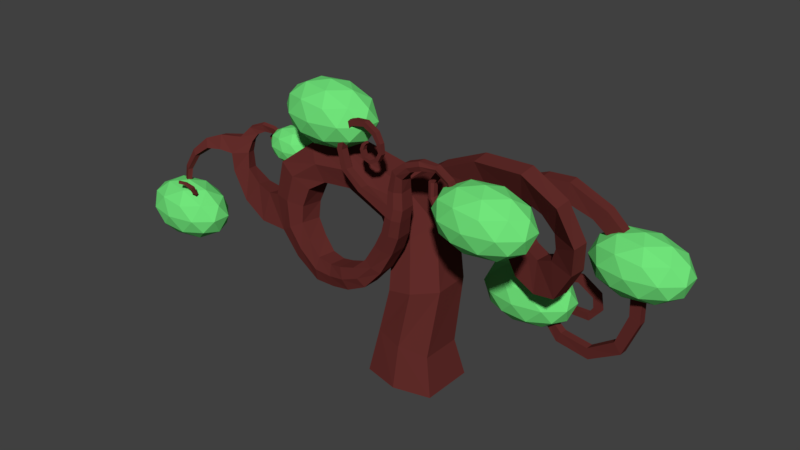 # Source: AlienTree.0.blend  (saved by Blender 2.79.0; exported with 4.5.12 LTS)
import bpy
from mathutils import Matrix  # noqa: F401  (used for matrix-valued properties, if any)

bpy.ops.wm.read_factory_settings(use_empty=True)
scene = bpy.context.scene
scene.name = 'Scene'

# ---- collections
col_collection_2 = bpy.data.collections.new('Collection 2'); scene.collection.children.link(col_collection_2)

# ---- materials (node trees are filled in below, after node groups)
mat_material_001 = bpy.data.materials.new('Material.001')
mat_material_001.alpha_threshold = 0.0
mat_material_001.use_transparent_shadow = False
mat_material_001.diffuse_color = (0.1682, 0.8, 0.2031, 1.0)
mat_material_001.roughness = 0.5
mat_material = bpy.data.materials.new('Material')
mat_material.alpha_threshold = 0.0
mat_material.use_transparent_shadow = False
mat_material.diffuse_color = (0.1282, 0.02655, 0.02388, 1.0)
mat_material.roughness = 0.5

# ---- material node trees

# ---- world
world_world = bpy.data.worlds.new('World'); scene.world = world_world
world_world.color = (0.05088, 0.05088, 0.05088)
world_world.use_sun_shadow = False
world_world.sun_shadow_jitter_overblur = 0.0
world_world.cycles.sampling_method = 'MANUAL'

# ---- meshes
me_icosphere_009 = bpy.data.meshes.new('Icosphere.009')
me_icosphere_009.from_pydata([(0.0, 0.0, -1.0), (0.7236, -0.5257, -0.4472), (-0.2764, -0.8506, -0.4472), (-0.8944, 0.0, -0.4472), (-0.2764, 0.8506, -0.4472), (0.7236, 0.5257, -0.4472), (0.2764, -0.8506, 0.4472), (-0.7236, -0.5257, 0.4472), (-0.7236, 0.5257, 0.4472), (0.2764, 0.8506, 0.4472), (0.8944, 0.0, 0.4472), (0.0, 0.0, 1.0), (-0.1625, -0.5, -0.8507), (0.4253, -0.309, -0.8507), (0.2629, -0.809, -0.5257), (0.8506, 0.0, -0.5257), (0.4253, 0.309, -0.8507), (-0.5257, 0.0, -0.8507), (-0.6882, -0.5, -0.5257), (-0.1625, 0.5, -0.8507), (-0.6882, 0.5, -0.5257), (0.2629, 0.809, -0.5257), (0.9511, -0.309, 0.0), (0.9511, 0.309, 0.0), (0.0, -1.0, 0.0), (0.5878, -0.809, 0.0), (-0.9511, -0.309, 0.0), (-0.5878, -0.809, 0.0), (-0.5878, 0.809, 0.0), (-0.9511, 0.309, 0.0), (0.5878, 0.809, 0.0), (0.0, 1.0, 0.0), (0.6882, -0.5, 0.5257), (-0.2629, -0.809, 0.5257), (-0.8506, 0.0, 0.5257), (-0.2629, 0.809, 0.5257), (0.6882, 0.5, 0.5257), (0.1625, -0.5, 0.8507), (0.5257, 0.0, 0.8507), (-0.4253, -0.309, 0.8507), (-0.4253, 0.309, 0.8507), (0.1625, 0.5, 0.8507)], [], [(0, 13, 12), (1, 13, 15), (0, 12, 17), (0, 17, 19), (0, 19, 16), (1, 15, 22), (2, 14, 24), (3, 18, 26), (4, 20, 28), (5, 21, 30), (1, 22, 25), (2, 24, 27), (3, 26, 29), (4, 28, 31), (5, 30, 23), (6, 32, 37), (7, 33, 39), (8, 34, 40), (9, 35, 41), (10, 36, 38), (38, 41, 11), (38, 36, 41), (36, 9, 41), (41, 40, 11), (41, 35, 40), (35, 8, 40), (40, 39, 11), (40, 34, 39), (34, 7, 39), (39, 37, 11), (39, 33, 37), (33, 6, 37), (37, 38, 11), (37, 32, 38), (32, 10, 38), (23, 36, 10), (23, 30, 36), (30, 9, 36), (31, 35, 9), (31, 28, 35), (28, 8, 35), (29, 34, 8), (29, 26, 34), (26, 7, 34), (27, 33, 7), (27, 24, 33), (24, 6, 33), (25, 32, 6), (25, 22, 32), (22, 10, 32), (30, 31, 9), (30, 21, 31), (21, 4, 31), (28, 29, 8), (28, 20, 29), (20, 3, 29), (26, 27, 7), (26, 18, 27), (18, 2, 27), (24, 25, 6), (24, 14, 25), (14, 1, 25), (22, 23, 10), (22, 15, 23), (15, 5, 23), (16, 21, 5), (16, 19, 21), (19, 4, 21), (19, 20, 4), (19, 17, 20), (17, 3, 20), (17, 18, 3), (17, 12, 18), (12, 2, 18), (15, 16, 5), (15, 13, 16), (13, 0, 16), (12, 14, 2), (12, 13, 14), (13, 1, 14)])
me_icosphere_009.materials.append(mat_material_001)
me_icosphere_009.use_remesh_preserve_volume = False
me_icosphere_009.use_remesh_preserve_attributes = False
me_icosphere_009.use_mirror_vertex_groups = False
me_icosphere_009.update()
me_icosphere_008 = bpy.data.meshes.new('Icosphere.008')
me_icosphere_008.from_pydata([(0.0, 0.0, -1.0), (0.7236, -0.5257, -0.4472), (-0.2764, -0.8506, -0.4472), (-0.8944, 0.0, -0.4472), (-0.2764, 0.8506, -0.4472), (0.7236, 0.5257, -0.4472), (0.2764, -0.8506, 0.4472), (-0.7236, -0.5257, 0.4472), (-0.7236, 0.5257, 0.4472), (0.2764, 0.8506, 0.4472), (0.8944, 0.0, 0.4472), (0.0, 0.0, 1.0), (-0.1625, -0.5, -0.8507), (0.4253, -0.309, -0.8507), (0.2629, -0.809, -0.5257), (0.8506, 0.0, -0.5257), (0.4253, 0.309, -0.8507), (-0.5257, 0.0, -0.8507), (-0.6882, -0.5, -0.5257), (-0.1625, 0.5, -0.8507), (-0.6882, 0.5, -0.5257), (0.2629, 0.809, -0.5257), (0.9511, -0.309, 0.0), (0.9511, 0.309, 0.0), (0.0, -1.0, 0.0), (0.5878, -0.809, 0.0), (-0.9511, -0.309, 0.0), (-0.5878, -0.809, 0.0), (-0.5878, 0.809, 0.0), (-0.9511, 0.309, 0.0), (0.5878, 0.809, 0.0), (0.0, 1.0, 0.0), (0.6882, -0.5, 0.5257), (-0.2629, -0.809, 0.5257), (-0.8506, 0.0, 0.5257), (-0.2629, 0.809, 0.5257), (0.6882, 0.5, 0.5257), (0.1625, -0.5, 0.8507), (0.5257, 0.0, 0.8507), (-0.4253, -0.309, 0.8507), (-0.4253, 0.309, 0.8507), (0.1625, 0.5, 0.8507)], [], [(0, 13, 12), (1, 13, 15), (0, 12, 17), (0, 17, 19), (0, 19, 16), (1, 15, 22), (2, 14, 24), (3, 18, 26), (4, 20, 28), (5, 21, 30), (1, 22, 25), (2, 24, 27), (3, 26, 29), (4, 28, 31), (5, 30, 23), (6, 32, 37), (7, 33, 39), (8, 34, 40), (9, 35, 41), (10, 36, 38), (38, 41, 11), (38, 36, 41), (36, 9, 41), (41, 40, 11), (41, 35, 40), (35, 8, 40), (40, 39, 11), (40, 34, 39), (34, 7, 39), (39, 37, 11), (39, 33, 37), (33, 6, 37), (37, 38, 11), (37, 32, 38), (32, 10, 38), (23, 36, 10), (23, 30, 36), (30, 9, 36), (31, 35, 9), (31, 28, 35), (28, 8, 35), (29, 34, 8), (29, 26, 34), (26, 7, 34), (27, 33, 7), (27, 24, 33), (24, 6, 33), (25, 32, 6), (25, 22, 32), (22, 10, 32), (30, 31, 9), (30, 21, 31), (21, 4, 31), (28, 29, 8), (28, 20, 29), (20, 3, 29), (26, 27, 7), (26, 18, 27), (18, 2, 27), (24, 25, 6), (24, 14, 25), (14, 1, 25), (22, 23, 10), (22, 15, 23), (15, 5, 23), (16, 21, 5), (16, 19, 21), (19, 4, 21), (19, 20, 4), (19, 17, 20), (17, 3, 20), (17, 18, 3), (17, 12, 18), (12, 2, 18), (15, 16, 5), (15, 13, 16), (13, 0, 16), (12, 14, 2), (12, 13, 14), (13, 1, 14)])
me_icosphere_008.materials.append(mat_material_001)
me_icosphere_008.use_remesh_preserve_volume = False
me_icosphere_008.use_remesh_preserve_attributes = False
me_icosphere_008.use_mirror_vertex_groups = False
me_icosphere_008.update()
me_icosphere_007 = bpy.data.meshes.new('Icosphere.007')
me_icosphere_007.from_pydata([(0.0, 0.0, -1.0), (0.7236, -0.5257, -0.4472), (-0.2764, -0.8506, -0.4472), (-0.8944, 0.0, -0.4472), (-0.2764, 0.8506, -0.4472), (0.7236, 0.5257, -0.4472), (0.2764, -0.8506, 0.4472), (-0.7236, -0.5257, 0.4472), (-0.7236, 0.5257, 0.4472), (0.2764, 0.8506, 0.4472), (0.8944, 0.0, 0.4472), (0.0, 0.0, 1.0), (-0.1625, -0.5, -0.8507), (0.4253, -0.309, -0.8507), (0.2629, -0.809, -0.5257), (0.8506, 0.0, -0.5257), (0.4253, 0.309, -0.8507), (-0.5257, 0.0, -0.8507), (-0.6882, -0.5, -0.5257), (-0.1625, 0.5, -0.8507), (-0.6882, 0.5, -0.5257), (0.2629, 0.809, -0.5257), (0.9511, -0.309, 0.0), (0.9511, 0.309, 0.0), (0.0, -1.0, 0.0), (0.5878, -0.809, 0.0), (-0.9511, -0.309, 0.0), (-0.5878, -0.809, 0.0), (-0.5878, 0.809, 0.0), (-0.9511, 0.309, 0.0), (0.5878, 0.809, 0.0), (0.0, 1.0, 0.0), (0.6882, -0.5, 0.5257), (-0.2629, -0.809, 0.5257), (-0.8506, 0.0, 0.5257), (-0.2629, 0.809, 0.5257), (0.6882, 0.5, 0.5257), (0.1625, -0.5, 0.8507), (0.5257, 0.0, 0.8507), (-0.4253, -0.309, 0.8507), (-0.4253, 0.309, 0.8507), (0.1625, 0.5, 0.8507)], [], [(0, 13, 12), (1, 13, 15), (0, 12, 17), (0, 17, 19), (0, 19, 16), (1, 15, 22), (2, 14, 24), (3, 18, 26), (4, 20, 28), (5, 21, 30), (1, 22, 25), (2, 24, 27), (3, 26, 29), (4, 28, 31), (5, 30, 23), (6, 32, 37), (7, 33, 39), (8, 34, 40), (9, 35, 41), (10, 36, 38), (38, 41, 11), (38, 36, 41), (36, 9, 41), (41, 40, 11), (41, 35, 40), (35, 8, 40), (40, 39, 11), (40, 34, 39), (34, 7, 39), (39, 37, 11), (39, 33, 37), (33, 6, 37), (37, 38, 11), (37, 32, 38), (32, 10, 38), (23, 36, 10), (23, 30, 36), (30, 9, 36), (31, 35, 9), (31, 28, 35), (28, 8, 35), (29, 34, 8), (29, 26, 34), (26, 7, 34), (27, 33, 7), (27, 24, 33), (24, 6, 33), (25, 32, 6), (25, 22, 32), (22, 10, 32), (30, 31, 9), (30, 21, 31), (21, 4, 31), (28, 29, 8), (28, 20, 29), (20, 3, 29), (26, 27, 7), (26, 18, 27), (18, 2, 27), (24, 25, 6), (24, 14, 25), (14, 1, 25), (22, 23, 10), (22, 15, 23), (15, 5, 23), (16, 21, 5), (16, 19, 21), (19, 4, 21), (19, 20, 4), (19, 17, 20), (17, 3, 20), (17, 18, 3), (17, 12, 18), (12, 2, 18), (15, 16, 5), (15, 13, 16), (13, 0, 16), (12, 14, 2), (12, 13, 14), (13, 1, 14)])
me_icosphere_007.materials.append(mat_material_001)
me_icosphere_007.use_remesh_preserve_volume = False
me_icosphere_007.use_remesh_preserve_attributes = False
me_icosphere_007.use_mirror_vertex_groups = False
me_icosphere_007.update()
me_icosphere_006 = bpy.data.meshes.new('Icosphere.006')
me_icosphere_006.from_pydata([(0.0, 0.0, -1.0), (0.7236, -0.5257, -0.4472), (-0.2764, -0.8506, -0.4472), (-0.8944, 0.0, -0.4472), (-0.2764, 0.8506, -0.4472), (0.7236, 0.5257, -0.4472), (0.2764, -0.8506, 0.4472), (-0.7236, -0.5257, 0.4472), (-0.7236, 0.5257, 0.4472), (0.2764, 0.8506, 0.4472), (0.8944, 0.0, 0.4472), (0.0, 0.0, 1.0), (-0.1625, -0.5, -0.8507), (0.4253, -0.309, -0.8507), (0.2629, -0.809, -0.5257), (0.8506, 0.0, -0.5257), (0.4253, 0.309, -0.8507), (-0.5257, 0.0, -0.8507), (-0.6882, -0.5, -0.5257), (-0.1625, 0.5, -0.8507), (-0.6882, 0.5, -0.5257), (0.2629, 0.809, -0.5257), (0.9511, -0.309, 0.0), (0.9511, 0.309, 0.0), (0.0, -1.0, 0.0), (0.5878, -0.809, 0.0), (-0.9511, -0.309, 0.0), (-0.5878, -0.809, 0.0), (-0.5878, 0.809, 0.0), (-0.9511, 0.309, 0.0), (0.5878, 0.809, 0.0), (0.0, 1.0, 0.0), (0.6882, -0.5, 0.5257), (-0.2629, -0.809, 0.5257), (-0.8506, 0.0, 0.5257), (-0.2629, 0.809, 0.5257), (0.6882, 0.5, 0.5257), (0.1625, -0.5, 0.8507), (0.5257, 0.0, 0.8507), (-0.4253, -0.309, 0.8507), (-0.4253, 0.309, 0.8507), (0.1625, 0.5, 0.8507)], [], [(0, 13, 12), (1, 13, 15), (0, 12, 17), (0, 17, 19), (0, 19, 16), (1, 15, 22), (2, 14, 24), (3, 18, 26), (4, 20, 28), (5, 21, 30), (1, 22, 25), (2, 24, 27), (3, 26, 29), (4, 28, 31), (5, 30, 23), (6, 32, 37), (7, 33, 39), (8, 34, 40), (9, 35, 41), (10, 36, 38), (38, 41, 11), (38, 36, 41), (36, 9, 41), (41, 40, 11), (41, 35, 40), (35, 8, 40), (40, 39, 11), (40, 34, 39), (34, 7, 39), (39, 37, 11), (39, 33, 37), (33, 6, 37), (37, 38, 11), (37, 32, 38), (32, 10, 38), (23, 36, 10), (23, 30, 36), (30, 9, 36), (31, 35, 9), (31, 28, 35), (28, 8, 35), (29, 34, 8), (29, 26, 34), (26, 7, 34), (27, 33, 7), (27, 24, 33), (24, 6, 33), (25, 32, 6), (25, 22, 32), (22, 10, 32), (30, 31, 9), (30, 21, 31), (21, 4, 31), (28, 29, 8), (28, 20, 29), (20, 3, 29), (26, 27, 7), (26, 18, 27), (18, 2, 27), (24, 25, 6), (24, 14, 25), (14, 1, 25), (22, 23, 10), (22, 15, 23), (15, 5, 23), (16, 21, 5), (16, 19, 21), (19, 4, 21), (19, 20, 4), (19, 17, 20), (17, 3, 20), (17, 18, 3), (17, 12, 18), (12, 2, 18), (15, 16, 5), (15, 13, 16), (13, 0, 16), (12, 14, 2), (12, 13, 14), (13, 1, 14)])
me_icosphere_006.materials.append(mat_material_001)
me_icosphere_006.use_remesh_preserve_volume = False
me_icosphere_006.use_remesh_preserve_attributes = False
me_icosphere_006.use_mirror_vertex_groups = False
me_icosphere_006.update()
me_icosphere_005 = bpy.data.meshes.new('Icosphere.005')
me_icosphere_005.from_pydata([(0.0, 0.0, -1.0), (0.7236, -0.5257, -0.4472), (-0.2764, -0.8506, -0.4472), (-0.8944, 0.0, -0.4472), (-0.2764, 0.8506, -0.4472), (0.7236, 0.5257, -0.4472), (0.2764, -0.8506, 0.4472), (-0.7236, -0.5257, 0.4472), (-0.7236, 0.5257, 0.4472), (0.2764, 0.8506, 0.4472), (0.8944, 0.0, 0.4472), (0.0, 0.0, 1.0), (-0.1625, -0.5, -0.8507), (0.4253, -0.309, -0.8507), (0.2629, -0.809, -0.5257), (0.8506, 0.0, -0.5257), (0.4253, 0.309, -0.8507), (-0.5257, 0.0, -0.8507), (-0.6882, -0.5, -0.5257), (-0.1625, 0.5, -0.8507), (-0.6882, 0.5, -0.5257), (0.2629, 0.809, -0.5257), (0.9511, -0.309, 0.0), (0.9511, 0.309, 0.0), (0.0, -1.0, 0.0), (0.5878, -0.809, 0.0), (-0.9511, -0.309, 0.0), (-0.5878, -0.809, 0.0), (-0.5878, 0.809, 0.0), (-0.9511, 0.309, 0.0), (0.5878, 0.809, 0.0), (0.0, 1.0, 0.0), (0.6882, -0.5, 0.5257), (-0.2629, -0.809, 0.5257), (-0.8506, 0.0, 0.5257), (-0.2629, 0.809, 0.5257), (0.6882, 0.5, 0.5257), (0.1625, -0.5, 0.8507), (0.5257, 0.0, 0.8507), (-0.4253, -0.309, 0.8507), (-0.4253, 0.309, 0.8507), (0.1625, 0.5, 0.8507)], [], [(0, 13, 12), (1, 13, 15), (0, 12, 17), (0, 17, 19), (0, 19, 16), (1, 15, 22), (2, 14, 24), (3, 18, 26), (4, 20, 28), (5, 21, 30), (1, 22, 25), (2, 24, 27), (3, 26, 29), (4, 28, 31), (5, 30, 23), (6, 32, 37), (7, 33, 39), (8, 34, 40), (9, 35, 41), (10, 36, 38), (38, 41, 11), (38, 36, 41), (36, 9, 41), (41, 40, 11), (41, 35, 40), (35, 8, 40), (40, 39, 11), (40, 34, 39), (34, 7, 39), (39, 37, 11), (39, 33, 37), (33, 6, 37), (37, 38, 11), (37, 32, 38), (32, 10, 38), (23, 36, 10), (23, 30, 36), (30, 9, 36), (31, 35, 9), (31, 28, 35), (28, 8, 35), (29, 34, 8), (29, 26, 34), (26, 7, 34), (27, 33, 7), (27, 24, 33), (24, 6, 33), (25, 32, 6), (25, 22, 32), (22, 10, 32), (30, 31, 9), (30, 21, 31), (21, 4, 31), (28, 29, 8), (28, 20, 29), (20, 3, 29), (26, 27, 7), (26, 18, 27), (18, 2, 27), (24, 25, 6), (24, 14, 25), (14, 1, 25), (22, 23, 10), (22, 15, 23), (15, 5, 23), (16, 21, 5), (16, 19, 21), (19, 4, 21), (19, 20, 4), (19, 17, 20), (17, 3, 20), (17, 18, 3), (17, 12, 18), (12, 2, 18), (15, 16, 5), (15, 13, 16), (13, 0, 16), (12, 14, 2), (12, 13, 14), (13, 1, 14)])
me_icosphere_005.materials.append(mat_material_001)
me_icosphere_005.use_remesh_preserve_volume = False
me_icosphere_005.use_remesh_preserve_attributes = False
me_icosphere_005.use_mirror_vertex_groups = False
me_icosphere_005.update()
me_icosphere_004 = bpy.data.meshes.new('Icosphere.004')
me_icosphere_004.from_pydata([(0.0, 0.0, -1.0), (0.7236, -0.5257, -0.4472), (-0.2764, -0.8506, -0.4472), (-0.8944, 0.0, -0.4472), (-0.2764, 0.8506, -0.4472), (0.7236, 0.5257, -0.4472), (0.2764, -0.8506, 0.4472), (-0.7236, -0.5257, 0.4472), (-0.7236, 0.5257, 0.4472), (0.2764, 0.8506, 0.4472), (0.8944, 0.0, 0.4472), (0.0, 0.0, 1.0), (-0.1625, -0.5, -0.8507), (0.4253, -0.309, -0.8507), (0.2629, -0.809, -0.5257), (0.8506, 0.0, -0.5257), (0.4253, 0.309, -0.8507), (-0.5257, 0.0, -0.8507), (-0.6882, -0.5, -0.5257), (-0.1625, 0.5, -0.8507), (-0.6882, 0.5, -0.5257), (0.2629, 0.809, -0.5257), (0.9511, -0.309, 0.0), (0.9511, 0.309, 0.0), (0.0, -1.0, 0.0), (0.5878, -0.809, 0.0), (-0.9511, -0.309, 0.0), (-0.5878, -0.809, 0.0), (-0.5878, 0.809, 0.0), (-0.9511, 0.309, 0.0), (0.5878, 0.809, 0.0), (0.0, 1.0, 0.0), (0.6882, -0.5, 0.5257), (-0.2629, -0.809, 0.5257), (-0.8506, 0.0, 0.5257), (-0.2629, 0.809, 0.5257), (0.6882, 0.5, 0.5257), (0.1625, -0.5, 0.8507), (0.5257, 0.0, 0.8507), (-0.4253, -0.309, 0.8507), (-0.4253, 0.309, 0.8507), (0.1625, 0.5, 0.8507)], [], [(0, 13, 12), (1, 13, 15), (0, 12, 17), (0, 17, 19), (0, 19, 16), (1, 15, 22), (2, 14, 24), (3, 18, 26), (4, 20, 28), (5, 21, 30), (1, 22, 25), (2, 24, 27), (3, 26, 29), (4, 28, 31), (5, 30, 23), (6, 32, 37), (7, 33, 39), (8, 34, 40), (9, 35, 41), (10, 36, 38), (38, 41, 11), (38, 36, 41), (36, 9, 41), (41, 40, 11), (41, 35, 40), (35, 8, 40), (40, 39, 11), (40, 34, 39), (34, 7, 39), (39, 37, 11), (39, 33, 37), (33, 6, 37), (37, 38, 11), (37, 32, 38), (32, 10, 38), (23, 36, 10), (23, 30, 36), (30, 9, 36), (31, 35, 9), (31, 28, 35), (28, 8, 35), (29, 34, 8), (29, 26, 34), (26, 7, 34), (27, 33, 7), (27, 24, 33), (24, 6, 33), (25, 32, 6), (25, 22, 32), (22, 10, 32), (30, 31, 9), (30, 21, 31), (21, 4, 31), (28, 29, 8), (28, 20, 29), (20, 3, 29), (26, 27, 7), (26, 18, 27), (18, 2, 27), (24, 25, 6), (24, 14, 25), (14, 1, 25), (22, 23, 10), (22, 15, 23), (15, 5, 23), (16, 21, 5), (16, 19, 21), (19, 4, 21), (19, 20, 4), (19, 17, 20), (17, 3, 20), (17, 18, 3), (17, 12, 18), (12, 2, 18), (15, 16, 5), (15, 13, 16), (13, 0, 16), (12, 14, 2), (12, 13, 14), (13, 1, 14)])
me_icosphere_004.materials.append(mat_material_001)
me_icosphere_004.use_remesh_preserve_volume = False
me_icosphere_004.use_remesh_preserve_attributes = False
me_icosphere_004.use_mirror_vertex_groups = False
me_icosphere_004.update()
me_cube_001 = bpy.data.meshes.new('Cube.001')
me_cube_001.from_pydata([(-1.785, -1.285, -1.0), (-1.375, -1.0, 1.2), (-1.785, 1.285, -1.0), (-1.375, 1.0, 1.2), (1.785, -1.285, -1.0), (1.375, -1.0, 0.7998), (1.785, 1.285, -1.0), (1.375, 1.0, 0.7998), (0.0, 1.716, -1.0), (0.0, 1.336, 1.0), (0.0, -1.716, -1.0), (0.0, -1.336, 1.0), (-0.7149, -1.093, 3.526), (-0.7459, 0.6009, 3.554), (0.3784, 1.246, 3.761), (1.513, 1.375, 3.958), (1.544, -0.3755, 3.93), (0.4198, -1.06, 3.723), (-0.8403, -0.7347, 5.481), (-0.9232, 0.8521, 5.528), (-0.08652, 1.598, 6.183), (0.778, 1.829, 6.823), (0.861, 0.2044, 6.776), (0.02424, -0.553, 6.121), (-1.539, -0.6072, 6.698), (-1.666, 0.8467, 6.736), (-1.216, 1.255, 7.627), (-0.723, 1.123, 8.505), (-0.5965, -0.3332, 8.467), (-1.047, -0.6942, 7.576), (-3.016, -1.021, 7.783), (-3.168, 0.2962, 7.77), (-3.275, 0.517, 8.685), (-3.331, 0.2954, 9.605), (-3.179, -1.022, 9.618), (-3.071, -1.242, 8.703), (-4.329, -1.205, 7.733), (-4.47, 0.1117, 7.674), (-4.849, 0.3325, 8.514), (-5.181, 0.1109, 9.374), (-5.039, -1.206, 9.433), (-4.66, -1.427, 8.592), (-5.083, -1.447, 7.257), (-5.158, -0.1302, 7.123), (-5.976, 0.09059, 7.548), (-6.769, -0.131, 8.018), (-6.695, -1.448, 8.151), (-5.876, -1.669, 7.726), (-5.403, -1.545, 6.344), (-5.415, -0.3882, 6.21), (-6.224, -0.1942, 6.255), (-7.028, -0.3889, 6.344), (-7.017, -1.546, 6.478), (-6.208, -1.74, 6.434), (-5.391, -1.638, 5.565), (-5.328, -0.5943, 5.462), (-5.94, -0.4193, 5.063), (-6.573, -0.5949, 4.698), (-6.636, -1.638, 4.802), (-6.024, -1.813, 5.201), (-4.87, -1.748, 4.896), (-4.78, -0.7808, 4.829), (-5.164, -0.6186, 4.271), (-5.578, -0.7813, 3.736), (-5.669, -1.749, 3.803), (-5.285, -1.911, 4.36), (-4.176, -1.872, 4.31), (-4.075, -0.9915, 4.294), (-4.153, -0.8439, 3.683), (-4.264, -0.9921, 3.077), (-4.366, -1.873, 3.093), (-4.288, -2.02, 3.704), (-3.389, -1.955, 4.261), (-3.299, -1.175, 4.269), (-3.233, -1.044, 3.727), (-3.197, -1.175, 3.183), (-3.287, -1.955, 3.175), (-3.353, -2.086, 3.716), (-2.689, -2.112, 4.44), (-2.606, -1.332, 4.477), (-2.367, -1.201, 3.986), (-2.156, -1.333, 3.483), (-2.239, -2.113, 3.446), (-2.478, -2.243, 3.937), (-1.841, -2.178, 4.732), (-1.779, -1.431, 4.784), (-1.451, -1.28, 4.418), (-1.144, -1.394, 4.035), (-1.206, -2.159, 3.982), (-1.534, -2.292, 4.348), (-1.122, -2.184, 5.397), (-1.08, -1.448, 5.457), (-0.7106, -1.24, 5.22), (-0.3549, -1.29, 4.962), (-0.3962, -2.062, 4.902), (-0.7659, -2.248, 5.139), (-0.5367, -2.237, 6.314), (-0.5129, -1.503, 6.377), (-0.1244, -1.244, 6.246), (0.2561, -1.241, 6.093), (0.2323, -2.021, 6.03), (-0.1562, -2.256, 6.161), (0.1611, -2.384, 7.946), (0.1742, -1.753, 8.001), (0.5096, -1.528, 7.933), (0.8406, -1.523, 7.846), (0.8275, -2.187, 7.791), (0.4921, -2.393, 7.859), (1.145, -2.336, 10.62), (1.162, -1.97, 10.61), (1.31, -1.878, 10.44), (1.452, -1.912, 10.26), (1.435, -2.296, 10.27), (1.287, -2.38, 10.44), (0.9355, -1.506, 8.381), (0.9223, -2.162, 8.326), (0.2559, -2.35, 8.481), (0.269, -1.726, 8.537), (0.5869, -2.363, 8.394), (0.6044, -1.507, 8.468), (-1.332, -2.344, 8.619), (-1.315, -1.966, 8.598), (-1.14, -1.944, 8.823), (-1.157, -2.325, 8.844), (-2.2, -2.338, 9.327), (-2.185, -2.002, 9.305), (-1.936, -2.002, 9.443), (-1.951, -2.34, 9.465), (-2.533, -2.264, 10.2), (-2.52, -1.927, 10.18), (-2.237, -1.936, 10.21), (-2.25, -2.273, 10.23), (-2.381, -2.209, 11.12), (-2.371, -1.872, 11.1), (-2.118, -1.887, 10.97), (-2.128, -2.224, 10.99), (-1.813, -2.194, 11.67), (-1.804, -1.857, 11.66), (-1.723, -1.872, 11.38), (-1.731, -2.209, 11.4), (-1.052, -2.184, 11.75), (-1.044, -1.894, 11.74), (-1.115, -1.901, 11.51), (-1.124, -2.192, 11.52), (-0.4622, -2.205, 11.43), (-0.4523, -1.936, 11.42), (-0.6332, -1.934, 11.28), (-0.6431, -2.203, 11.29), (-0.2259, -2.198, 10.98), (-0.2149, -1.942, 10.97), (-0.4187, -1.945, 10.95), (-0.4298, -2.198, 10.96), (-0.1984, -2.146, 10.5), (-0.1879, -1.917, 10.49), (-0.3574, -1.933, 10.54), (-0.3679, -2.158, 10.54), (-0.4193, -2.126, 10.12), (-0.4075, -1.893, 10.11), (-0.5143, -1.916, 10.25), (-0.5261, -2.144, 10.26), (-0.8424, -2.144, 9.926), (-0.8307, -1.917, 9.914), (-0.8013, -1.924, 10.09), (-0.8129, -2.149, 10.1), (-1.244, -2.16, 10.08), (-1.235, -1.943, 10.07), (-1.088, -1.937, 10.17), (-1.097, -2.156, 10.18), (-1.367, -2.139, 10.45), (-1.359, -1.931, 10.44), (-1.184, -1.933, 10.45), (-1.192, -2.144, 10.46), (-1.288, -2.115, 10.7), (-1.282, -1.93, 10.69), (-1.142, -1.937, 10.62), (-1.147, -2.123, 10.63), (-1.12, -2.089, 10.85), (-1.116, -1.948, 10.84), (-1.029, -1.954, 10.76), (-1.033, -2.096, 10.77), (-7.737, -0.4233, 6.135), (-7.656, -1.438, 6.308), (-8.005, -0.7148, 4.662), (-7.997, -1.63, 4.834), (-8.608, -0.4994, 6.319), (-8.481, -1.307, 6.473), (-9.269, -0.8081, 5.329), (-9.198, -1.536, 5.5), (-9.451, -0.5574, 6.86), (-9.3, -1.127, 6.956), (-10.22, -0.8288, 6.522), (-10.12, -1.34, 6.669), (-9.624, -0.4676, 7.584), (-9.48, -0.9365, 7.648), (-10.31, -0.752, 7.477), (-10.18, -1.363, 7.566), (-9.551, -0.3536, 8.155), (-9.429, -0.6988, 8.16), (-10.05, -0.5067, 8.321), (-9.927, -0.9655, 8.35), (-9.339, -0.2104, 8.547), (-9.245, -0.4966, 8.508), (-9.666, -0.4144, 8.835), (-9.569, -0.6707, 8.816), (-8.996, -0.08474, 8.72), (-8.939, -0.3245, 8.659), (-9.065, -0.1951, 9.072), (-8.998, -0.4078, 9.02), (-8.625, 0.009395, 8.683), (-8.594, -0.1975, 8.62), (-8.49, -0.06104, 8.967), (-8.45, -0.2436, 8.904), (-8.384, 0.1339, 8.488), (-8.374, -0.07556, 8.427), (-8.103, 0.0982, 8.643), (-8.088, -0.08649, 8.576), (-8.278, 0.2584, 8.208), (-8.286, 0.04412, 8.166), (-7.968, 0.2608, 8.116), (-7.98, 0.07074, 8.066), (-8.423, 0.2883, 8.031), (-8.429, 0.1147, 8.018), (-8.295, 0.2981, 7.808), (-8.31, 0.1427, 7.791), (-8.699, 0.2996, 7.966), (-8.694, 0.1572, 7.965), (-8.725, 0.2967, 7.757), (-8.729, 0.1682, 7.758), (-8.91, 0.2921, 8.079), (-8.894, 0.1683, 8.081), (-9.027, 0.2729, 7.938), (-9.019, 0.1609, 7.945), (-9.014, 0.2798, 8.221), (-8.99, 0.1843, 8.217), (-9.154, 0.2444, 8.216), (-9.133, 0.1581, 8.218), (-8.93, 0.2855, 8.371), (-8.913, 0.2129, 8.368), (-9.037, 0.2586, 8.367), (-9.021, 0.193, 8.369), (-10.81, -1.102, 7.566), (-10.77, -1.573, 7.678), (-11.02, -0.9124, 8.214), (-10.96, -1.266, 8.286), (-11.47, -1.404, 7.525), (-11.47, -1.747, 7.611), (-11.76, -1.267, 7.92), (-11.74, -1.524, 7.984), (-12.07, -1.734, 7.071), (-12.1, -2.003, 7.127), (-12.39, -1.626, 7.274), (-12.39, -1.828, 7.328), (-12.34, -2.017, 6.397), (-12.39, -2.261, 6.425), (-12.66, -1.919, 6.458), (-12.69, -2.102, 6.498), (-12.18, -2.282, 5.83), (-12.25, -2.527, 5.826), (-12.49, -2.184, 5.661), (-12.54, -2.367, 5.677), (-11.89, -2.574, 5.564), (-11.92, -2.789, 5.519), (-11.87, -2.487, 5.26), (-11.91, -2.649, 5.235), (-11.41, -2.763, 5.577), (-11.41, -2.926, 5.536), (-11.27, -2.698, 5.385), (-11.28, -2.82, 5.355), (-11.19, -2.983, 5.822), (-11.17, -3.116, 5.796), (-11.0, -2.93, 5.773), (-10.99, -3.03, 5.747), (-11.21, -3.119, 6.084), (-11.18, -3.248, 6.081), (-11.06, -3.068, 6.184), (-11.03, -3.164, 6.172), (-11.39, -3.273, 6.258), (-11.37, -3.365, 6.27), (-11.34, -3.236, 6.383), (-11.33, -3.305, 6.386), (-11.69, -3.385, 6.275), (-11.68, -3.477, 6.297), (-11.74, -3.348, 6.397), (-11.73, -3.417, 6.412), (1.879, 1.697, 8.152), (1.935, 0.4398, 8.103), (1.08, -0.4021, 9.635), (0.9884, 0.7354, 9.685), (3.148, 1.58, 9.075), (3.177, 0.5739, 9.021), (2.958, -0.1517, 10.45), (2.901, 0.7743, 10.52), (4.798, 1.612, 9.157), (4.804, 0.6177, 9.095), (5.178, -0.108, 10.5), (5.153, 0.8112, 10.58), (5.787, 1.584, 8.718), (5.756, 0.6717, 8.669), (6.825, -0.004932, 9.496), (6.852, 0.8443, 9.571), (6.309, 1.805, 7.887), (6.256, 0.9282, 7.871), (7.563, 0.306, 7.811), (7.631, 1.121, 7.849), (6.346, 1.923, 7.115), (6.291, 1.048, 7.123), (7.448, 0.4541, 6.512), (7.526, 1.263, 6.518), (6.08, 2.166, 6.386), (6.038, 1.177, 6.433), (6.583, 0.6495, 5.06), (6.654, 1.556, 5.008), (5.137, 2.493, 5.906), (5.109, 1.604, 5.955), (5.33, 1.093, 4.645), (5.383, 1.908, 4.586), (4.405, 2.768, 6.064), (4.398, 1.905, 6.118), (4.116, 1.519, 4.871), (4.142, 2.311, 4.8), (4.176, 2.83, 6.248), (4.21, 2.054, 6.282), (3.183, 1.941, 5.803), (3.147, 2.659, 5.746), (3.855, 2.928, 6.856), (3.899, 2.137, 6.877), (2.756, 2.105, 6.762), (2.702, 2.844, 6.72), (3.861, 2.89, 7.692), (3.886, 2.186, 7.687), (2.884, 2.18, 7.886), (2.845, 2.839, 7.876), (2.653, -2.202, 10.85), (2.657, -1.954, 10.84), (2.636, -1.886, 10.69), (2.609, -1.906, 10.54), (2.605, -2.165, 10.55), (2.631, -2.225, 10.7), (0.8769, -1.555, 9.168), (0.242, -2.284, 9.13), (0.5656, -1.546, 9.181), (0.8673, -2.14, 9.119), (0.2512, -1.729, 9.179), (0.553, -2.308, 9.116), (0.2708, -2.326, 7.026), (-0.08443, -2.312, 7.145), (0.2954, -1.389, 7.105), (0.6506, -1.384, 6.986), (-0.06606, -1.63, 7.205), (0.6323, -2.105, 6.927), (0.9904, -1.729, 9.806), (0.5128, -2.339, 10.11), (0.7748, -1.712, 9.98), (0.9554, -2.233, 9.775), (0.5474, -1.859, 10.14), (0.7282, -2.368, 9.939), (2.0, -2.308, 10.49), (1.943, -2.39, 10.7), (1.891, -2.348, 10.9), (1.962, -1.901, 10.68), (2.013, -1.934, 10.48), (1.905, -1.991, 10.89), (3.366, -2.2, 10.4), (3.357, -1.952, 10.4), (3.24, -1.886, 10.31), (3.119, -1.908, 10.22), (3.128, -2.167, 10.22), (3.252, -2.226, 10.31), (3.692, -2.178, 9.701), (3.684, -1.943, 9.703), (3.544, -1.881, 9.68), (3.401, -1.901, 9.66), (3.409, -2.147, 9.656), (3.555, -2.202, 9.677), (3.6, -2.166, 9.129), (3.595, -1.931, 9.135), (3.464, -1.869, 9.189), (3.332, -1.889, 9.248), (3.337, -2.135, 9.241), (3.471, -2.19, 9.181), (3.147, -2.035, 8.604), (3.146, -1.801, 8.612), (3.066, -1.739, 8.73), (2.987, -1.759, 8.85), (2.988, -2.005, 8.841), (3.067, -2.06, 8.718), (2.401, -1.816, 8.465), (2.406, -1.597, 8.471), (2.445, -1.539, 8.598), (2.487, -1.558, 8.726), (2.48, -1.787, 8.721), (2.437, -1.839, 8.591), (1.798, -1.578, 9.008), (1.806, -1.359, 9.008), (1.929, -1.3, 9.057), (2.056, -1.319, 9.104), (2.047, -1.549, 9.105), (1.919, -1.601, 9.058), (1.741, -1.522, 9.694), (1.748, -1.302, 9.69), (1.881, -1.244, 9.685), (2.016, -1.263, 9.677), (2.008, -1.493, 9.681), (1.872, -1.545, 9.69), (4.127, 2.885, 8.138), (4.155, 2.172, 8.163), (3.609, 2.213, 9.042), (3.56, 2.88, 9.02), (4.86, 2.947, 8.441), (4.893, 2.257, 8.455), (4.665, 2.296, 9.432), (4.613, 2.942, 9.426), (5.756, 2.989, 8.604), (5.789, 2.364, 8.604), (5.927, 2.4, 9.501), (5.882, 2.985, 9.514), (7.007, 3.096, 8.151), (7.029, 2.533, 8.132), (7.666, 2.565, 8.646), (7.644, 3.092, 8.682), (8.238, 3.161, 7.118), (8.257, 2.68, 7.102), (8.786, 2.707, 7.559), (8.766, 3.158, 7.59), (8.875, 3.238, 5.632), (8.887, 2.815, 5.613), (9.452, 2.839, 5.857), (9.443, 3.235, 5.888), (8.906, 3.317, 4.105), (8.899, 2.919, 4.085), (9.41, 2.942, 3.817), (9.427, 3.314, 3.841), (2.158, -1.501, 10.31), (2.161, -1.297, 10.31), (2.26, -1.242, 10.23), (2.358, -1.26, 10.15), (2.355, -1.474, 10.16), (2.255, -1.522, 10.24), (8.301, 3.427, 2.527), (8.285, 3.008, 2.511), (8.64, 3.032, 2.016), (8.667, 3.424, 2.031), (6.965, 3.574, 1.567), (6.945, 3.182, 1.561), (7.01, 3.205, 0.9952), (7.039, 3.571, 0.9946), (5.561, 3.664, 1.7), (5.541, 3.274, 1.706), (5.295, 3.296, 1.195), (5.319, 3.662, 1.179), (4.639, 3.717, 2.393), (4.634, 3.403, 2.408), (4.181, 3.421, 2.364), (4.18, 3.715, 2.341), (4.54, 3.843, 3.352), (4.548, 3.535, 3.366), (4.189, 3.553, 3.633), (4.173, 3.841, 3.617), (4.978, 3.888, 4.046), (4.991, 3.612, 4.054), (4.847, 3.628, 4.428), (4.827, 3.886, 4.423), (5.944, 3.951, 4.272), (5.958, 3.692, 4.27), (6.077, 3.707, 4.627), (6.059, 3.949, 4.635), (6.694, 4.012, 3.762), (6.704, 3.753, 3.752), (7.005, 3.768, 3.977), (6.996, 4.01, 3.994), (6.73, 4.067, 3.253), (6.729, 3.808, 3.239), (7.091, 3.823, 3.138), (7.099, 4.065, 3.156), (6.481, 4.094, 2.857), (6.468, 3.839, 2.853), (6.535, 3.853, 2.489), (6.554, 4.092, 2.49), (5.726, 4.15, 2.795), (5.713, 3.895, 2.796), (5.607, 3.909, 2.441), (5.625, 4.148, 2.434)], [], [(0, 1, 3, 2), (8, 9, 7, 6), (6, 7, 5, 4), (10, 11, 1, 0), (8, 6, 4, 10), (9, 3, 13, 14), (11, 5, 16, 17), (2, 8, 10, 0), (4, 5, 11, 10), (2, 3, 9, 8), (16, 15, 21, 22), (14, 13, 19, 20), (3, 1, 12, 13), (1, 11, 17, 12), (7, 9, 14, 15), (5, 7, 15, 16), (18, 23, 29, 24), (23, 22, 28, 29), (13, 12, 18, 19), (17, 16, 22, 23), (12, 17, 23, 18), (15, 14, 20, 21), (28, 27, 33, 34), (26, 25, 31, 32), (21, 20, 26, 27), (20, 19, 25, 26), (27, 28, 286, 287), (19, 18, 24, 25), (33, 32, 38, 39), (30, 35, 41, 36), (25, 24, 30, 31), (29, 28, 34, 35), (24, 29, 35, 30), (27, 26, 32, 33), (37, 36, 42, 43), (40, 39, 45, 46), (32, 31, 37, 38), (34, 33, 39, 40), (31, 30, 36, 37), (35, 34, 40, 41), (44, 43, 49, 50), (45, 44, 50, 51), (41, 40, 46, 47), (36, 41, 47, 42), (39, 38, 44, 45), (38, 37, 43, 44), (53, 52, 58, 59), (49, 48, 54, 55), (46, 45, 51, 52), (43, 42, 48, 49), (47, 46, 52, 53), (42, 47, 53, 48), (58, 57, 63, 64), (56, 55, 61, 62), (48, 53, 59, 54), (51, 50, 56, 57), (50, 49, 55, 56), (58, 52, 181, 183), (60, 65, 71, 66), (65, 64, 70, 71), (55, 54, 60, 61), (59, 58, 64, 65), (54, 59, 65, 60), (57, 56, 62, 63), (70, 69, 75, 76), (68, 67, 73, 74), (63, 62, 68, 69), (62, 61, 67, 68), (64, 63, 69, 70), (61, 60, 66, 67), (72, 77, 83, 78), (77, 76, 82, 83), (67, 66, 72, 73), (71, 70, 76, 77), (66, 71, 77, 72), (69, 68, 74, 75), (82, 81, 87, 88), (80, 79, 85, 86), (75, 74, 80, 81), (74, 73, 79, 80), (76, 75, 81, 82), (73, 72, 78, 79), (84, 89, 95, 90), (89, 88, 94, 95), (79, 78, 84, 85), (83, 82, 88, 89), (78, 83, 89, 84), (81, 80, 86, 87), (94, 93, 99, 100), (92, 91, 97, 98), (87, 86, 92, 93), (86, 85, 91, 92), (88, 87, 93, 94), (85, 84, 90, 91), (347, 346, 104, 105), (345, 344, 107, 102), (91, 90, 96, 97), (95, 94, 100, 101), (90, 95, 101, 96), (93, 92, 98, 99), (354, 351, 108, 109), (353, 350, 111, 112), (346, 348, 103, 104), (349, 347, 105, 106), (348, 345, 102, 103), (344, 349, 106, 107), (358, 357, 337, 332), (357, 356, 336, 337), (355, 353, 112, 113), (351, 355, 113, 108), (350, 352, 110, 111), (352, 354, 109, 110), (104, 103, 117, 119), (105, 104, 119, 114), (102, 107, 118, 116), (107, 106, 115, 118), (106, 105, 114, 115), (116, 117, 122, 123), (120, 123, 127, 124), (103, 102, 120, 121), (117, 103, 121, 122), (102, 116, 123, 120), (124, 127, 131, 128), (121, 120, 124, 125), (123, 122, 126, 127), (122, 121, 125, 126), (131, 130, 134, 135), (125, 124, 128, 129), (127, 126, 130, 131), (126, 125, 129, 130), (132, 135, 139, 136), (130, 129, 133, 134), (128, 131, 135, 132), (129, 128, 132, 133), (137, 136, 140, 141), (133, 132, 136, 137), (135, 134, 138, 139), (134, 133, 137, 138), (143, 142, 146, 147), (139, 138, 142, 143), (138, 137, 141, 142), (136, 139, 143, 140), (144, 147, 151, 148), (142, 141, 145, 146), (140, 143, 147, 144), (141, 140, 144, 145), (151, 150, 154, 155), (145, 144, 148, 149), (147, 146, 150, 151), (146, 145, 149, 150), (154, 153, 157, 158), (150, 149, 153, 154), (148, 151, 155, 152), (149, 148, 152, 153), (156, 159, 163, 160), (152, 155, 159, 156), (153, 152, 156, 157), (155, 154, 158, 159), (163, 162, 166, 167), (157, 156, 160, 161), (159, 158, 162, 163), (158, 157, 161, 162), (164, 167, 171, 168), (162, 161, 165, 166), (160, 163, 167, 164), (161, 160, 164, 165), (168, 171, 175, 172), (165, 164, 168, 169), (167, 166, 170, 171), (166, 165, 169, 170), (175, 174, 178, 179), (169, 168, 172, 173), (171, 170, 174, 175), (170, 169, 173, 174), (177, 176, 179, 178), (174, 173, 177, 178), (172, 175, 179, 176), (173, 172, 176, 177), (181, 180, 184, 185), (57, 58, 183, 182), (51, 57, 182, 180), (52, 51, 180, 181), (184, 186, 190, 188), (180, 182, 186, 184), (182, 183, 187, 186), (183, 181, 185, 187), (191, 189, 193, 195), (186, 187, 191, 190), (187, 185, 189, 191), (185, 184, 188, 189), (192, 194, 198, 196), (189, 188, 192, 193), (188, 190, 194, 192), (190, 191, 195, 194), (198, 199, 203, 202), (199, 198, 242, 243), (195, 193, 197, 199), (193, 192, 196, 197), (203, 201, 205, 207), (199, 197, 201, 203), (197, 196, 200, 201), (196, 198, 202, 200), (204, 206, 210, 208), (201, 200, 204, 205), (200, 202, 206, 204), (202, 203, 207, 206), (211, 209, 213, 215), (206, 207, 211, 210), (207, 205, 209, 211), (205, 204, 208, 209), (215, 213, 217, 219), (209, 208, 212, 213), (208, 210, 214, 212), (210, 211, 215, 214), (216, 218, 222, 220), (213, 212, 216, 217), (212, 214, 218, 216), (214, 215, 219, 218), (223, 221, 225, 227), (218, 219, 223, 222), (219, 217, 221, 223), (217, 216, 220, 221), (225, 224, 228, 229), (221, 220, 224, 225), (220, 222, 226, 224), (222, 223, 227, 226), (228, 230, 234, 232), (224, 226, 230, 228), (226, 227, 231, 230), (227, 225, 229, 231), (235, 233, 237, 239), (230, 231, 235, 234), (231, 229, 233, 235), (229, 228, 232, 233), (237, 236, 238, 239), (233, 232, 236, 237), (232, 234, 238, 236), (234, 235, 239, 238), (243, 242, 246, 247), (195, 199, 243, 241), (194, 195, 241, 240), (198, 194, 240, 242), (246, 244, 248, 250), (242, 240, 244, 246), (240, 241, 245, 244), (241, 243, 247, 245), (249, 251, 255, 253), (244, 245, 249, 248), (245, 247, 251, 249), (247, 246, 250, 251), (254, 252, 256, 258), (251, 250, 254, 255), (250, 248, 252, 254), (248, 249, 253, 252), (258, 256, 260, 262), (252, 253, 257, 256), (253, 255, 259, 257), (255, 254, 258, 259), (261, 263, 267, 265), (256, 257, 261, 260), (257, 259, 263, 261), (259, 258, 262, 263), (266, 264, 268, 270), (263, 262, 266, 267), (262, 260, 264, 266), (260, 261, 265, 264), (268, 269, 273, 272), (264, 265, 269, 268), (265, 267, 271, 269), (267, 266, 270, 271), (273, 275, 279, 277), (269, 271, 275, 273), (271, 270, 274, 275), (270, 268, 272, 274), (278, 276, 280, 282), (275, 274, 278, 279), (274, 272, 276, 278), (272, 273, 277, 276), (280, 281, 283, 282), (276, 277, 281, 280), (277, 279, 283, 281), (279, 278, 282, 283), (286, 285, 289, 290), (28, 22, 285, 286), (22, 21, 284, 285), (21, 27, 287, 284), (291, 290, 294, 295), (287, 286, 290, 291), (285, 284, 288, 289), (284, 287, 291, 288), (292, 295, 299, 296), (289, 288, 292, 293), (288, 291, 295, 292), (290, 289, 293, 294), (299, 298, 302, 303), (294, 293, 297, 298), (295, 294, 298, 299), (293, 292, 296, 297), (303, 302, 306, 307), (297, 296, 300, 301), (296, 299, 303, 300), (298, 297, 301, 302), (304, 307, 311, 308), (301, 300, 304, 305), (300, 303, 307, 304), (302, 301, 305, 306), (311, 310, 314, 315), (306, 305, 309, 310), (307, 306, 310, 311), (305, 304, 308, 309), (313, 312, 316, 317), (309, 308, 312, 313), (308, 311, 315, 312), (310, 309, 313, 314), (316, 319, 323, 320), (312, 315, 319, 316), (314, 313, 317, 318), (315, 314, 318, 319), (323, 322, 326, 327), (318, 317, 321, 322), (319, 318, 322, 323), (317, 316, 320, 321), (324, 327, 331, 328), (321, 320, 324, 325), (320, 323, 327, 324), (322, 321, 325, 326), (328, 331, 407, 404), (326, 325, 329, 330), (327, 326, 330, 331), (325, 324, 328, 329), (336, 335, 365, 366), (334, 333, 363, 364), (360, 359, 334, 335), (359, 361, 333, 334), (356, 360, 335, 336), (361, 358, 332, 333), (119, 117, 342, 340), (114, 119, 340, 338), (116, 118, 343, 339), (118, 115, 341, 343), (115, 114, 338, 341), (117, 116, 339, 342), (101, 100, 349, 344), (97, 96, 345, 348), (100, 99, 347, 349), (98, 97, 348, 346), (96, 101, 344, 345), (99, 98, 346, 347), (340, 342, 354, 352), (338, 340, 352, 350), (339, 343, 355, 351), (343, 341, 353, 355), (341, 338, 350, 353), (342, 339, 351, 354), (109, 108, 358, 361), (112, 111, 360, 356), (110, 109, 361, 359), (111, 110, 359, 360), (113, 112, 356, 357), (108, 113, 357, 358), (362, 367, 373, 368), (367, 366, 372, 373), (333, 332, 362, 363), (337, 336, 366, 367), (332, 337, 367, 362), (335, 334, 364, 365), (372, 371, 377, 378), (370, 369, 375, 376), (365, 364, 370, 371), (364, 363, 369, 370), (366, 365, 371, 372), (363, 362, 368, 369), (377, 376, 382, 383), (374, 379, 385, 380), (369, 368, 374, 375), (373, 372, 378, 379), (368, 373, 379, 374), (371, 370, 376, 377), (381, 380, 386, 387), (384, 383, 389, 390), (376, 375, 381, 382), (378, 377, 383, 384), (375, 374, 380, 381), (379, 378, 384, 385), (388, 387, 393, 394), (389, 388, 394, 395), (385, 384, 390, 391), (380, 385, 391, 386), (383, 382, 388, 389), (382, 381, 387, 388), (397, 396, 402, 403), (393, 392, 398, 399), (390, 389, 395, 396), (387, 386, 392, 393), (391, 390, 396, 397), (386, 391, 397, 392), (398, 403, 437, 432), (403, 402, 436, 437), (392, 397, 403, 398), (395, 394, 400, 401), (394, 393, 399, 400), (396, 395, 401, 402), (404, 407, 411, 408), (330, 329, 405, 406), (331, 330, 406, 407), (329, 328, 404, 405), (410, 409, 413, 414), (406, 405, 409, 410), (407, 406, 410, 411), (405, 404, 408, 409), (415, 414, 418, 419), (411, 410, 414, 415), (409, 408, 412, 413), (408, 411, 415, 412), (419, 418, 422, 423), (413, 412, 416, 417), (412, 415, 419, 416), (414, 413, 417, 418), (420, 423, 427, 424), (417, 416, 420, 421), (416, 419, 423, 420), (418, 417, 421, 422), (427, 426, 430, 431), (422, 421, 425, 426), (423, 422, 426, 427), (421, 420, 424, 425), (429, 428, 438, 439), (425, 424, 428, 429), (424, 427, 431, 428), (426, 425, 429, 430), (434, 433, 432, 437), (435, 434, 437, 436), (401, 400, 434, 435), (400, 399, 433, 434), (402, 401, 435, 436), (399, 398, 432, 433), (441, 440, 444, 445), (428, 431, 441, 438), (430, 429, 439, 440), (431, 430, 440, 441), (442, 445, 449, 446), (439, 438, 442, 443), (438, 441, 445, 442), (440, 439, 443, 444), (449, 448, 452, 453), (444, 443, 447, 448), (445, 444, 448, 449), (443, 442, 446, 447), (451, 450, 454, 455), (447, 446, 450, 451), (446, 449, 453, 450), (448, 447, 451, 452), (454, 457, 461, 458), (450, 453, 457, 454), (452, 451, 455, 456), (453, 452, 456, 457), (461, 460, 464, 465), (456, 455, 459, 460), (457, 456, 460, 461), (455, 454, 458, 459), (462, 465, 469, 466), (459, 458, 462, 463), (458, 461, 465, 462), (460, 459, 463, 464), (468, 467, 471, 472), (464, 463, 467, 468), (465, 464, 468, 469), (463, 462, 466, 467), (473, 472, 476, 477), (469, 468, 472, 473), (467, 466, 470, 471), (466, 469, 473, 470), (474, 477, 481, 478), (471, 470, 474, 475), (470, 473, 477, 474), (472, 471, 475, 476), (479, 478, 481, 480), (476, 475, 479, 480), (477, 476, 480, 481), (475, 474, 478, 479)])
me_cube_001.materials.append(mat_material)
me_cube_001.use_remesh_preserve_volume = False
me_cube_001.use_remesh_preserve_attributes = False
me_cube_001.use_mirror_vertex_groups = False
me_cube_001.update()

# ---- objects
ob_icosphere_005 = bpy.data.objects.new('Icosphere.005', me_icosphere_009)
ob_icosphere_004 = bpy.data.objects.new('Icosphere.004', me_icosphere_008)
ob_icosphere_003 = bpy.data.objects.new('Icosphere.003', me_icosphere_007)
ob_icosphere_002 = bpy.data.objects.new('Icosphere.002', me_icosphere_006)
ob_icosphere_001 = bpy.data.objects.new('Icosphere.001', me_icosphere_005)
ob_icosphere = bpy.data.objects.new('Icosphere', me_icosphere_004)
ob_cube = bpy.data.objects.new('Cube', me_cube_001)

# ---- transforms, parenting, visibility, modifiers, constraints
ob_icosphere_005.location = (9.186, 2.967, 6.573)
ob_icosphere_005.scale = (2.33, 1.496, 1.496)
ob_icosphere_005.lineart.crease_threshold = 0.0
ob_icosphere_004.location = (3.722, 3.466, 3.08)
ob_icosphere_004.scale = (2.33, 1.496, 1.496)
ob_icosphere_004.lineart.crease_threshold = 0.0
ob_icosphere_003.location = (4.907, -2.049, 9.161)
ob_icosphere_003.scale = (2.33, 1.496, 1.496)
ob_icosphere_003.lineart.crease_threshold = 0.0
ob_icosphere_002.location = (-3.61, -1.332, 11.24)
ob_icosphere_002.scale = (2.33, 1.496, 1.496)
ob_icosphere_002.lineart.crease_threshold = 0.0
ob_icosphere_001.location = (-12.16, -2.413, 4.537)
ob_icosphere_001.scale = (2.239, 1.438, 1.438)
ob_icosphere_001.lineart.crease_threshold = 0.0
ob_icosphere.location = (-7.092, -0.08079, 8.331)
ob_icosphere.scale = (1.453, 0.9327, 0.9327)
ob_icosphere.lineart.crease_threshold = 0.0
ob_cube.location = (0.01575, 0.01575, -0.02422)
ob_cube.lineart.crease_threshold = 0.0

# ---- collection membership
col_collection_2.objects.link(ob_icosphere_005)
col_collection_2.objects.link(ob_icosphere_004)
col_collection_2.objects.link(ob_icosphere_003)
col_collection_2.objects.link(ob_icosphere_002)
col_collection_2.objects.link(ob_icosphere_001)
col_collection_2.objects.link(ob_icosphere)
col_collection_2.objects.link(ob_cube)

# ---- scene / render settings (as saved in the file)
scene.frame_start = 1; scene.frame_end = 1; scene.frame_set(1)
scene.render.engine = 'BLENDER_EEVEE_NEXT'
scene.render.resolution_percentage = 50
scene.render.dither_intensity = 0.0
scene.cycles.use_denoising = False
scene.cycles.samples = 128
scene.cycles.sampling_pattern = 'TABULATED_SOBOL'
scene.cycles.use_adaptive_sampling = False
scene.cycles.use_light_tree = False
scene.cycles.blur_glossy = 0.0
scene.cycles.sample_clamp_indirect = 0.0
scene.view_settings.view_transform = 'Standard'
bpy.context.view_layer.update()

# ---- added for rendering (the .blend has no active camera and no usable light): camera, sun
cam_auto = bpy.data.cameras.new('AutoCamera')
cam_auto.lens = 50.0
cam_auto.sensor_width = 36.0
cam_auto.clip_end = 1000.0
ob_auto_camera = bpy.data.objects.new('AutoCamera', cam_auto)
scene.collection.objects.link(ob_auto_camera)
ob_auto_camera.location = (26.726, -33.2486, 28.3903)
ob_auto_camera.rotation_euler = (1.09748, -7.21219e-08, 0.694738)
scene.camera = ob_auto_camera
light_auto_sun = bpy.data.lights.new('AutoSun', 'SUN')
light_auto_sun.energy = 3.0
light_auto_sun.angle = 0.0523599
ob_auto_sun = bpy.data.objects.new('AutoSun', light_auto_sun)
scene.collection.objects.link(ob_auto_sun)
ob_auto_sun.rotation_euler = (0.872665, 0.174533, 0.523599)
bpy.context.view_layer.update()
